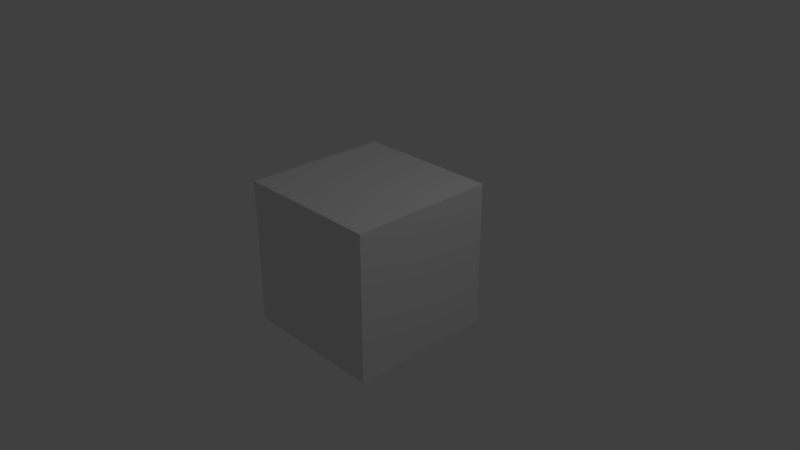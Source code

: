 # Source: Gizmos.blend  (saved by Blender 2.78.0; exported with 4.5.12 LTS)
import bpy
from mathutils import Matrix  # noqa: F401  (used for matrix-valued properties, if any)

bpy.ops.wm.read_factory_settings(use_empty=True)
scene = bpy.context.scene
scene.name = 'Scene'

# ---- collections
col_collection_1 = bpy.data.collections.new('Collection 1'); scene.collection.children.link(col_collection_1)

# ---- materials (node trees are filled in below, after node groups)
mat_material = bpy.data.materials.new('Material')
mat_material.alpha_threshold = 0.0
mat_material.use_transparent_shadow = False
mat_material.roughness = 0.5
mat_material.line_color = (0.0, 0.0, 0.0, 1.0)

# ---- material node trees

# ---- world
world_world = bpy.data.worlds.new('World'); scene.world = world_world
world_world.color = (0.05088, 0.05088, 0.05088)
world_world.use_sun_shadow = False
world_world.sun_shadow_jitter_overblur = 0.0
world_world.cycles.sampling_method = 'MANUAL'

# ---- cameras
cam_camera = bpy.data.cameras.new('Camera')
cam_camera.clip_end = 100.0
cam_camera.lens = 35.0
cam_camera.sensor_width = 32.0
cam_camera.sensor_height = 18.0
cam_camera.ortho_scale = 7.314
cam_camera.dof.focus_distance = 0.0
cam_camera.dof.aperture_fstop = 128.0

# ---- lights
light_lamp = bpy.data.lights.new('Lamp', 'POINT')
light_lamp.transmission_factor = 0.0
light_lamp.cutoff_distance = 30.0
light_lamp.energy = 100.0
light_lamp.shadow_buffer_clip_start = 1.001
light_lamp.shadow_soft_size = 0.1
light_lamp.shadow_maximum_resolution = 0.006
light_lamp.use_absolute_resolution = True

# ---- meshes
me_cube = bpy.data.meshes.new('Cube')
me_cube.from_pydata([(1.0, 1.0, -1.0), (1.0, -1.0, -1.0), (-1.0, -1.0, -1.0), (-1.0, 1.0, -1.0), (1.0, 1.0, 1.0), (1.0, -1.0, 1.0), (-1.0, -1.0, 1.0), (-1.0, 1.0, 1.0)], [], [(0, 1, 2, 3), (4, 7, 6, 5), (0, 4, 5, 1), (1, 5, 6, 2), (2, 6, 7, 3), (4, 0, 3, 7)])
me_cube.materials.append(mat_material)
me_cube.use_remesh_preserve_volume = False
me_cube.use_remesh_preserve_attributes = False
me_cube.use_mirror_vertex_groups = False
me_cube.update()

# ---- objects
ob_cube = bpy.data.objects.new('Cube', me_cube)
ob_lamp = bpy.data.objects.new('Lamp', light_lamp)
ob_camera = bpy.data.objects.new('Camera', cam_camera)

# ---- transforms, parenting, visibility, modifiers, constraints
ob_cube.location = (0.0, 0.0, 0.0)
ob_cube.lock_rotations_4d = False
ob_cube.empty_display_type = 'ARROWS'
ob_cube.lineart.crease_threshold = 0.0
ob_lamp.location = (4.076, 1.005, 5.904)
ob_lamp.rotation_euler = (0.6503, 0.05522, 1.866)
ob_lamp.lock_rotations_4d = False
ob_lamp.empty_display_type = 'ARROWS'
ob_lamp.color = (0.0, 0.0, 0.0, 0.0)
ob_lamp.lineart.crease_threshold = 0.0
ob_camera.location = (7.481, -6.508, 5.344)
ob_camera.rotation_euler = (1.109, 0.0, 0.8149)
ob_camera.lock_rotations_4d = False
ob_camera.empty_display_type = 'ARROWS'
ob_camera.color = (0.0, 0.0, 0.0, 0.0)
ob_camera.display_type = 'WIRE'
ob_camera.lineart.crease_threshold = 0.0

# ---- collection membership
col_collection_1.objects.link(ob_cube)
col_collection_1.objects.link(ob_lamp)
col_collection_1.objects.link(ob_camera)

# ---- scene / render settings (as saved in the file)
scene.camera = ob_camera
scene.frame_start = 1; scene.frame_end = 250; scene.frame_set(1)
scene.render.engine = 'BLENDER_EEVEE_NEXT'
scene.render.resolution_percentage = 50
scene.render.dither_intensity = 0.0
scene.cycles.use_denoising = False
scene.cycles.samples = 128
scene.cycles.sampling_pattern = 'TABULATED_SOBOL'
scene.cycles.light_sampling_threshold = 0.0
scene.cycles.use_adaptive_sampling = False
scene.cycles.use_light_tree = False
scene.cycles.blur_glossy = 0.0
scene.cycles.sample_clamp_indirect = 0.0
scene.view_settings.view_transform = 'Standard'
bpy.context.view_layer.update()
